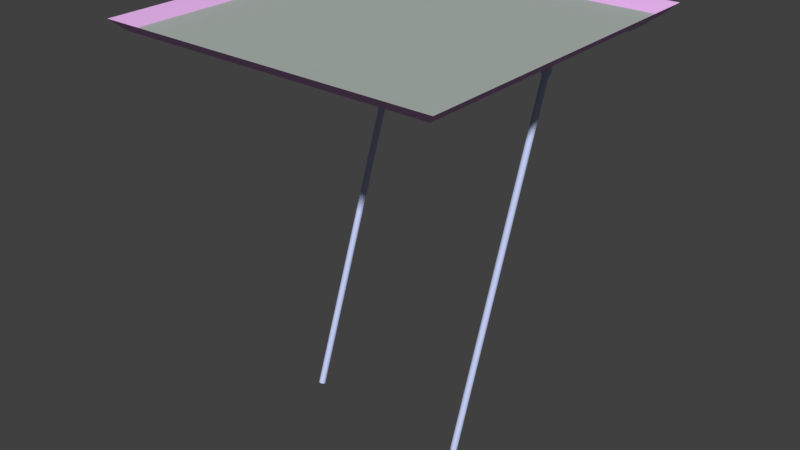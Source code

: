 # Source: panel.blend  (saved by Blender 2.77.0; exported with 4.5.12 LTS)
import bpy
from mathutils import Matrix  # noqa: F401  (used for matrix-valued properties, if any)

bpy.ops.wm.read_factory_settings(use_empty=True)
scene = bpy.context.scene
scene.name = 'fling_support_01_reference'

# ---- collections
col_collection_1 = bpy.data.collections.new('Collection 1'); scene.collection.children.link(col_collection_1)

# ---- materials (node trees are filled in below, after node groups)
mat_railing_underground = bpy.data.materials.new('railing_underground')
mat_railing_underground.alpha_threshold = 0.0
mat_railing_underground.use_transparent_shadow = False
mat_railing_underground.diffuse_color = (0.5725, 0.6405, 0.9414, 1.0)
mat_railing_underground.roughness = 0.5
mat_wood_panel_128x256_01 = bpy.data.materials.new('wood_panel_128x256_01')
mat_wood_panel_128x256_01.alpha_threshold = 0.0
mat_wood_panel_128x256_01.use_transparent_shadow = False
mat_wood_panel_128x256_01.diffuse_color = (0.4321, 0.4817, 0.4548, 1.0)
mat_wood_panel_128x256_01.roughness = 0.5
mat_squarebeams_skin2 = bpy.data.materials.new('squarebeams_skin2')
mat_squarebeams_skin2.alpha_threshold = 0.0
mat_squarebeams_skin2.use_transparent_shadow = False
mat_squarebeams_skin2.diffuse_color = (0.7677, 0.4358, 0.821, 1.0)
mat_squarebeams_skin2.roughness = 0.5

# ---- material node trees

# ---- world
world_world = bpy.data.worlds.new('World'); scene.world = world_world
world_world.color = (0.05088, 0.05088, 0.05088)
world_world.use_sun_shadow = False
world_world.sun_shadow_jitter_overblur = 0.0
world_world.cycles.sampling_method = 'MANUAL'

# ---- meshes
me_fling_support_01_reference_001 = bpy.data.meshes.new('fling_support_01_reference.001')
me_fling_support_01_reference_001.from_pydata([(-1.96, 43.7, -11.5), (-1.96, 42.96, -12.23), (0.7098, 46.7, -8.5), (1.96, 43.7, -11.5), (0.7098, 42.96, -12.23), (1.96, 42.96, -12.23), (0.7098, 41.96, -12.5), (1.96, 40.96, -12.23), (0.7098, 40.23, -11.5), (1.96, 39.96, -10.5), (0.7098, 39.96, -10.5), (1.96, 39.96, -4.5), (-0.7098, 39.96, -10.5), (-0.7098, 39.96, -8.5), (-1.96, 40.23, -11.5), (-1.96, 40.96, -12.23), (-0.7098, 41.96, -12.5), (1.716, 40.68, -12.69), (-0.4598, 39.5, -12.26), (-0.4598, 42.72, -13.44), (-0.4598, 43.26, -9.415), (-0.4598, 43.63, -10.21), (-0.4598, 40.88, -9.207), (0.4598, 39.75, -11.56), (-0.4598, 40.38, -9.923), (0.4598, 39.5, -12.26), (-0.4598, 39.75, -11.56), (-1.256, 39.93, -12.42), (-1.716, 36.57, -23.97), (-1.256, 35.83, -23.7), (-1.716, 40.68, -12.69), (-1.716, 41.54, -13.01), (-1.716, 37.44, -24.28), (-1.256, 42.29, -13.28), (-1.256, 38.19, -24.56), (-0.4598, 38.62, -24.71), (-0.4598, 41.67, -8.838), (0.4598, 41.67, -8.838), (-0.4598, 42.98, -12.73), (-0.4598, 42.54, -8.914), (0.4598, 42.54, -8.914), (-0.4598, 43.55, -11.08), (0.4598, 43.55, -11.08), (0.4598, 42.98, -12.73), (1.256, 42.29, -13.28), (0.4598, 38.62, -24.71), (0.4598, 42.72, -13.44), (1.716, 41.54, -13.01), (1.256, 35.83, -23.7), (1.256, 39.93, -12.42), (1.96, 41.96, -12.5), (1.96, 40.23, -11.5), (2.46, 42.67, -11.21), (2.46, 41.26, -11.21), (2.46, 40.96, -10.5), (2.46, 41.26, -9.793), (2.46, 42.67, -9.793), (1.96, 40.96, -10.5), (1.96, 41.26, -11.21), (1.96, 41.96, -11.5), (2.46, 41.96, -11.5), (1.96, 42.67, -11.21), (2.46, 42.96, -10.5), (1.96, 42.96, -10.5), (1.96, 41.96, -9.5), (1.96, 42.67, -9.793), (2.46, 41.96, -9.5), (1.96, 41.26, -9.793), (0.7098, 39.96, -8.5), (0.7098, 40.96, -12.23), (0.7098, 43.7, -11.5), (0.3258, -7.852, -152.0), (0.3258, 38.22, -24.57), (-0.8902, -8.158, -151.9), (-0.3258, 38.22, -24.57), (-0.3259, -7.852, -152.0), (-0.8901, 37.91, -24.46), (-1.216, -8.689, -151.7), (-1.216, 37.38, -24.26), (-1.216, -9.301, -151.5), (-1.216, 36.77, -24.04), (-0.8902, -9.831, -151.3), (-0.8901, 36.24, -23.85), (-0.3259, -10.14, -151.2), (-0.3258, 35.93, -23.74), (0.3258, -10.14, -151.2), (0.3258, 35.93, -23.74), (0.8901, -9.831, -151.3), (0.8901, 36.24, -23.85), (1.216, 36.77, -24.04), (1.216, -9.301, -151.5), (1.216, -8.689, -151.7), (1.216, 37.38, -24.26), (0.8901, 37.91, -24.46), (0.8901, -8.158, -151.9), (-2.46, 41.26, -9.793), (-2.46, 42.96, -10.5), (-2.46, 42.67, -9.793), (-0.7098, 42.96, -12.23), (-0.7098, 43.7, -11.5), (-0.7098, 40.96, -12.23), (-0.7098, 40.23, -11.5), (-0.7098, 46.7, -8.5), (-0.4598, 35.39, -23.54), (0.4598, 35.39, -23.54), (1.716, 36.57, -23.97), (1.256, 38.19, -24.56), (1.716, 37.44, -24.28), (-1.96, 41.26, -9.793), (-2.46, 40.96, -10.5), (-2.46, 41.96, -9.5), (-1.96, 41.96, -9.5), (-1.96, 42.67, -9.793), (-1.96, 42.96, -10.5), (-1.96, 42.67, -11.21), (-2.46, 42.67, -11.21), (-2.46, 41.96, -11.5), (-2.46, 41.26, -11.21), (-1.96, 41.96, -11.5), (-1.96, 41.26, -11.21), (-1.96, 40.96, -10.5), (-1.96, 39.96, -10.5), (-1.96, 41.96, -12.5), (0.4598, 43.26, -9.415), (0.4598, 43.63, -10.21), (0.4598, 40.88, -9.207), (0.4598, 40.38, -9.923), (-1.96, 50.7, -4.5), (1.96, 50.7, -4.5), (-1.96, 39.96, -4.5), (92.0, -60.0, -4.0), (96.0, -64.0, 0.0), (-28.0, -60.0, -4.0), (96.0, 64.0, 0.0), (92.0, 60.0, -4.0), (-32.0, 64.0, 0.0), (-32.0, -64.0, 0.0), (-28.0, 60.0, -4.0), (62.04, 43.7, -11.5), (62.04, 42.96, -12.23), (64.71, 46.7, -8.5), (65.96, 43.7, -11.5), (64.71, 42.96, -12.23), (65.96, 42.96, -12.23), (64.71, 41.96, -12.5), (65.96, 40.96, -12.23), (64.71, 40.23, -11.5), (65.96, 39.96, -10.5), (64.71, 39.96, -10.5), (65.96, 39.96, -4.5), (63.29, 39.96, -10.5), (63.29, 39.96, -8.5), (62.04, 40.23, -11.5), (62.04, 40.96, -12.23), (63.29, 41.96, -12.5), (65.72, 40.68, -12.69), (63.54, 39.5, -12.26), (63.54, 42.72, -13.44), (63.54, 43.26, -9.415), (63.54, 43.63, -10.21), (63.54, 40.88, -9.207), (64.46, 39.75, -11.56), (63.54, 40.38, -9.923), (64.46, 39.5, -12.26), (63.54, 39.75, -11.56), (62.74, 39.93, -12.42), (62.28, 36.57, -23.97), (62.74, 35.83, -23.7), (62.28, 40.68, -12.69), (62.28, 41.54, -13.01), (62.28, 37.44, -24.28), (62.74, 42.29, -13.28), (62.74, 38.19, -24.56), (63.54, 38.62, -24.71), (63.54, 41.67, -8.838), (64.46, 41.67, -8.838), (63.54, 42.98, -12.73), (63.54, 42.54, -8.914), (64.46, 42.54, -8.914), (63.54, 43.55, -11.08), (64.46, 43.55, -11.08), (64.46, 42.98, -12.73), (65.26, 42.29, -13.28), (64.46, 38.62, -24.71), (64.46, 42.72, -13.44), (65.72, 41.54, -13.01), (65.26, 35.83, -23.7), (65.26, 39.93, -12.42), (65.96, 41.96, -12.5), (65.96, 40.23, -11.5), (66.46, 42.67, -11.21), (66.46, 41.26, -11.21), (66.46, 40.96, -10.5), (66.46, 41.26, -9.793), (66.46, 42.67, -9.793), (65.96, 40.96, -10.5), (65.96, 41.26, -11.21), (65.96, 41.96, -11.5), (66.46, 41.96, -11.5), (65.96, 42.67, -11.21), (66.46, 42.96, -10.5), (65.96, 42.96, -10.5), (65.96, 41.96, -9.5), (65.96, 42.67, -9.793), (66.46, 41.96, -9.5), (65.96, 41.26, -9.793), (64.71, 39.96, -8.5), (64.71, 40.96, -12.23), (64.71, 43.7, -11.5), (64.33, -7.852, -152.0), (64.33, 38.22, -24.57), (63.11, -8.158, -151.9), (63.67, 38.22, -24.57), (63.67, -7.852, -152.0), (63.11, 37.91, -24.46), (62.78, -8.689, -151.7), (62.78, 37.38, -24.26), (62.78, -9.301, -151.5), (62.78, 36.77, -24.04), (63.11, -9.831, -151.3), (63.11, 36.24, -23.85), (63.67, -10.14, -151.2), (63.67, 35.93, -23.74), (64.33, -10.14, -151.2), (64.33, 35.93, -23.74), (64.89, -9.831, -151.3), (64.89, 36.24, -23.85), (65.22, 36.77, -24.04), (65.22, -9.301, -151.5), (65.22, -8.689, -151.7), (65.22, 37.38, -24.26), (64.89, 37.91, -24.46), (64.89, -8.158, -151.9), (61.54, 41.26, -9.793), (61.54, 42.96, -10.5), (61.54, 42.67, -9.793), (63.29, 42.96, -12.23), (63.29, 43.7, -11.5), (63.29, 40.96, -12.23), (63.29, 40.23, -11.5), (63.29, 46.7, -8.5), (63.54, 35.39, -23.54), (64.46, 35.39, -23.54), (65.72, 36.57, -23.97), (65.26, 38.19, -24.56), (65.72, 37.44, -24.28), (62.04, 41.26, -9.793), (61.54, 40.96, -10.5), (61.54, 41.96, -9.5), (62.04, 41.96, -9.5), (62.04, 42.67, -9.793), (62.04, 42.96, -10.5), (62.04, 42.67, -11.21), (61.54, 42.67, -11.21), (61.54, 41.96, -11.5), (61.54, 41.26, -11.21), (62.04, 41.96, -11.5), (62.04, 41.26, -11.21), (62.04, 40.96, -10.5), (62.04, 39.96, -10.5), (62.04, 41.96, -12.5), (64.46, 43.26, -9.415), (64.46, 43.63, -10.21), (64.46, 40.88, -9.207), (64.46, 40.38, -9.923), (62.04, 50.7, -4.5), (65.96, 50.7, -4.5), (62.04, 39.96, -4.5), (-28.0, 39.5, -4.5), (-28.0, 39.5, -4.0), (-28.0, 51.5, -4.5), (-28.0, 51.5, -4.0), (92.0, 39.5, -4.5), (92.0, 39.5, -4.0), (92.0, 51.5, -4.5), (92.0, 51.5, -4.0)], [], [(0, 98, 1), (98, 0, 99), (127, 99, 0), (99, 127, 102), (102, 127, 2), (128, 2, 127), (3, 2, 128), (2, 3, 70), (5, 70, 3), (70, 5, 4), (50, 4, 5), (4, 50, 6), (50, 69, 6), (69, 50, 7), (7, 8, 69), (8, 7, 51), (51, 10, 8), (10, 51, 9), (9, 68, 10), (11, 68, 9), (11, 13, 68), (129, 13, 11), (129, 12, 13), (12, 129, 121), (121, 101, 12), (101, 121, 14), (14, 100, 101), (100, 14, 15), (15, 16, 100), (16, 15, 122), (1, 16, 122), (16, 1, 98), (25, 44, 46), (44, 25, 47), (47, 25, 17), (17, 25, 49), (33, 18, 19), (18, 33, 31), (18, 31, 30), (18, 30, 27), (20, 36, 39), (36, 20, 22), (22, 20, 21), (22, 21, 41), (22, 41, 24), (24, 41, 38), (24, 38, 26), (26, 38, 19), (26, 19, 18), (36, 125, 37), (125, 36, 22), (22, 126, 125), (126, 22, 24), (24, 23, 126), (23, 24, 26), (26, 25, 23), (25, 26, 104), (104, 26, 103), (103, 26, 18), (27, 103, 18), (103, 27, 29), (27, 28, 29), (28, 27, 30), (30, 32, 28), (32, 30, 31), (31, 34, 32), (34, 31, 33), (19, 34, 33), (34, 19, 35), (36, 40, 39), (40, 36, 37), (38, 35, 19), (38, 45, 35), (123, 39, 40), (39, 123, 20), (124, 20, 123), (20, 124, 21), (124, 41, 21), (41, 124, 42), (42, 38, 41), (38, 42, 43), (43, 45, 38), (45, 43, 46), (44, 45, 46), (45, 44, 106), (47, 106, 44), (106, 47, 107), (17, 107, 47), (107, 17, 105), (17, 48, 105), (48, 17, 49), (49, 104, 48), (104, 49, 25), (5, 3, 50), (128, 50, 3), (128, 7, 50), (128, 51, 7), (128, 9, 51), (9, 128, 11), (52, 53, 60), (53, 52, 62), (53, 62, 54), (54, 62, 55), (55, 62, 56), (55, 56, 66), (57, 53, 54), (53, 57, 58), (59, 53, 58), (53, 59, 60), (61, 60, 59), (60, 61, 52), (61, 62, 52), (62, 61, 63), (63, 56, 62), (56, 63, 65), (64, 56, 65), (56, 64, 66), (67, 66, 64), (66, 67, 55), (67, 54, 55), (54, 67, 57), (2, 10, 68), (10, 2, 8), (8, 2, 69), (69, 2, 6), (6, 2, 70), (4, 6, 70), (102, 68, 13), (68, 102, 2), (71, 93, 94), (93, 71, 72), (75, 72, 71), (72, 75, 74), (73, 74, 75), (74, 73, 76), (77, 76, 73), (76, 77, 78), (79, 78, 77), (78, 79, 80), (81, 80, 79), (80, 81, 82), (83, 82, 81), (82, 83, 84), (85, 84, 83), (84, 85, 86), (87, 86, 85), (86, 87, 88), (87, 89, 88), (89, 87, 90), (90, 92, 89), (92, 90, 91), (91, 93, 92), (93, 91, 94), (116, 117, 115), (96, 115, 117), (109, 96, 117), (95, 96, 109), (97, 96, 95), (110, 97, 95), (98, 99, 16), (102, 16, 99), (102, 100, 16), (102, 101, 100), (102, 12, 101), (12, 102, 13), (29, 104, 103), (29, 48, 104), (28, 48, 29), (28, 105, 48), (32, 105, 28), (32, 107, 105), (34, 107, 32), (34, 106, 107), (35, 106, 34), (106, 35, 45), (120, 108, 109), (95, 109, 108), (95, 108, 110), (111, 110, 108), (110, 111, 97), (112, 97, 111), (112, 113, 97), (96, 97, 113), (113, 114, 96), (115, 96, 114), (115, 114, 116), (118, 116, 114), (116, 118, 117), (119, 117, 118), (119, 120, 117), (109, 117, 120), (127, 121, 129), (121, 127, 14), (14, 127, 15), (15, 127, 122), (122, 127, 0), (1, 122, 0), (37, 123, 40), (123, 37, 125), (123, 125, 124), (124, 125, 126), (124, 126, 42), (42, 126, 43), (43, 126, 23), (43, 23, 46), (46, 23, 25), (134, 130, 132), (134, 132, 137), (131, 136, 132), (131, 132, 130), (135, 133, 134), (135, 134, 137), (136, 135, 137), (136, 137, 132), (133, 131, 130), (133, 130, 134), (138, 236, 139), (236, 138, 237), (265, 237, 138), (237, 265, 240), (240, 265, 140), (266, 140, 265), (141, 140, 266), (140, 141, 208), (143, 208, 141), (208, 143, 142), (188, 142, 143), (142, 188, 144), (188, 207, 144), (207, 188, 145), (145, 146, 207), (146, 145, 189), (189, 148, 146), (148, 189, 147), (147, 206, 148), (149, 206, 147), (149, 151, 206), (267, 151, 149), (267, 150, 151), (150, 267, 259), (259, 239, 150), (239, 259, 152), (152, 238, 239), (238, 152, 153), (153, 154, 238), (154, 153, 260), (139, 154, 260), (154, 139, 236), (163, 182, 184), (182, 163, 185), (185, 163, 155), (155, 163, 187), (171, 156, 157), (156, 171, 169), (156, 169, 168), (156, 168, 165), (158, 174, 177), (174, 158, 160), (160, 158, 159), (160, 159, 179), (160, 179, 162), (162, 179, 176), (162, 176, 164), (164, 176, 157), (164, 157, 156), (174, 263, 175), (263, 174, 160), (160, 264, 263), (264, 160, 162), (162, 161, 264), (161, 162, 164), (164, 163, 161), (163, 164, 242), (242, 164, 241), (241, 164, 156), (165, 241, 156), (241, 165, 167), (165, 166, 167), (166, 165, 168), (168, 170, 166), (170, 168, 169), (169, 172, 170), (172, 169, 171), (157, 172, 171), (172, 157, 173), (174, 178, 177), (178, 174, 175), (176, 173, 157), (176, 183, 173), (261, 177, 178), (177, 261, 158), (262, 158, 261), (158, 262, 159), (262, 179, 159), (179, 262, 180), (180, 176, 179), (176, 180, 181), (181, 183, 176), (183, 181, 184), (182, 183, 184), (183, 182, 244), (185, 244, 182), (244, 185, 245), (155, 245, 185), (245, 155, 243), (155, 186, 243), (186, 155, 187), (187, 242, 186), (242, 187, 163), (143, 141, 188), (266, 188, 141), (266, 145, 188), (266, 189, 145), (266, 147, 189), (147, 266, 149), (190, 191, 198), (191, 190, 200), (191, 200, 192), (192, 200, 193), (193, 200, 194), (193, 194, 204), (195, 191, 192), (191, 195, 196), (197, 191, 196), (191, 197, 198), (199, 198, 197), (198, 199, 190), (199, 200, 190), (200, 199, 201), (201, 194, 200), (194, 201, 203), (202, 194, 203), (194, 202, 204), (205, 204, 202), (204, 205, 193), (205, 192, 193), (192, 205, 195), (140, 148, 206), (148, 140, 146), (146, 140, 207), (207, 140, 144), (144, 140, 208), (142, 144, 208), (240, 206, 151), (206, 240, 140), (209, 231, 232), (231, 209, 210), (213, 210, 209), (210, 213, 212), (211, 212, 213), (212, 211, 214), (215, 214, 211), (214, 215, 216), (217, 216, 215), (216, 217, 218), (219, 218, 217), (218, 219, 220), (221, 220, 219), (220, 221, 222), (223, 222, 221), (222, 223, 224), (225, 224, 223), (224, 225, 226), (225, 227, 226), (227, 225, 228), (228, 230, 227), (230, 228, 229), (229, 231, 230), (231, 229, 232), (254, 255, 253), (234, 253, 255), (247, 234, 255), (233, 234, 247), (235, 234, 233), (248, 235, 233), (236, 237, 154), (240, 154, 237), (240, 238, 154), (240, 239, 238), (240, 150, 239), (150, 240, 151), (167, 242, 241), (167, 186, 242), (166, 186, 167), (166, 243, 186), (170, 243, 166), (170, 245, 243), (172, 245, 170), (172, 244, 245), (173, 244, 172), (244, 173, 183), (258, 246, 247), (233, 247, 246), (233, 246, 248), (249, 248, 246), (248, 249, 235), (250, 235, 249), (250, 251, 235), (234, 235, 251), (251, 252, 234), (253, 234, 252), (253, 252, 254), (256, 254, 252), (254, 256, 255), (257, 255, 256), (257, 258, 255), (247, 255, 258), (265, 259, 267), (259, 265, 152), (152, 265, 153), (153, 265, 260), (260, 265, 138), (139, 260, 138), (175, 261, 178), (261, 175, 263), (261, 263, 262), (262, 263, 264), (262, 264, 180), (180, 264, 181), (181, 264, 161), (181, 161, 184), (184, 161, 163), (269, 271, 270, 268), (271, 275, 274, 270), (275, 273, 272, 274), (273, 269, 268, 272), (268, 270, 274, 272)])
me_fling_support_01_reference_001.polygons.foreach_set('use_smooth', [1, 1, 1, 1, 1, 1, 1, 1, 1, 1, 1, 1, 1, 1, 1, 1, 1, 1, 1, 1, 1, 1, 1, 1, 1, 1, 1, 1, 1, 1, 1, 1, 1, 1, 1, 1, 1, 1, 1, 1, 1, 1, 1, 1, 1, 1, 1, 1, 1, 1, 1, 1, 1, 1, 1, 1, 1, 1, 1, 1, 1, 1, 1, 1, 1, 1, 1, 1, 1, 1, 1, 1, 1, 1, 1, 1, 1, 1, 1, 1, 1, 1, 1, 1, 1, 1, 1, 1, 1, 1, 1, 1, 1, 1, 1, 1, 1, 1, 1, 1, 1, 1, 1, 1, 1, 1, 1, 1, 1, 1, 1, 1, 1, 1, 1, 1, 1, 1, 1, 1, 1, 1, 1, 1, 1, 1, 1, 1, 1, 1, 1, 1, 1, 1, 1, 1, 1, 1, 1, 1, 1, 1, 1, 1, 1, 1, 1, 1, 1, 1, 1, 1, 1, 1, 1, 1, 1, 1, 1, 1, 1, 1, 1, 1, 1, 1, 1, 1, 1, 1, 1, 1, 1, 1, 1, 1, 1, 1, 1, 1, 1, 1, 1, 1, 1, 1, 1, 1, 1, 1, 1, 1, 1, 1, 1, 1, 1, 1, 1, 1, 1, 1, 1, 1, 1, 1, 1, 1, 1, 1, 1, 1, 1, 1, 1, 1, 1, 1, 1, 1, 1, 1, 1, 1, 1, 1, 1, 1, 1, 1, 1, 1, 1, 1, 1, 1, 1, 1, 1, 1, 1, 1, 1, 1, 1, 1, 1, 1, 1, 1, 1, 1, 1, 1, 1, 1, 1, 1, 1, 1, 1, 1, 1, 1, 1, 1, 1, 1, 1, 1, 1, 1, 1, 1, 1, 1, 1, 1, 1, 1, 1, 1, 1, 1, 1, 1, 1, 1, 1, 1, 1, 1, 1, 1, 1, 1, 1, 1, 1, 1, 1, 1, 1, 1, 1, 1, 1, 1, 1, 1, 1, 1, 1, 1, 1, 1, 1, 1, 1, 1, 1, 1, 1, 1, 1, 1, 1, 1, 1, 1, 1, 1, 1, 1, 1, 1, 1, 1, 1, 1, 1, 1, 1, 1, 1, 1, 1, 1, 1, 1, 1, 1, 1, 1, 1, 1, 1, 1, 1, 1, 1, 1, 1, 1, 1, 1, 1, 1, 1, 1, 1, 1, 1, 1, 1, 1, 1, 1, 1, 1, 1, 1, 1, 1, 1, 1, 1, 1, 1, 1, 1, 1, 1, 1, 1, 1, 1, 1, 1, 1, 1, 1, 1, 1, 1, 1, 1, 1, 1, 1, 1, 1, 1, 1, 1, 1, 1, 1, 1, 1, 1, 1, 0, 0, 0, 0, 0])
me_fling_support_01_reference_001.polygons.foreach_set('material_index', [0, 0, 0, 0, 0, 0, 0, 0, 0, 0, 0, 0, 0, 0, 0, 0, 0, 0, 0, 0, 0, 0, 0, 0, 0, 0, 0, 0, 0, 0, 0, 0, 0, 0, 0, 0, 0, 0, 0, 0, 0, 0, 0, 0, 0, 0, 0, 0, 0, 0, 0, 0, 0, 0, 0, 0, 0, 0, 0, 0, 0, 0, 0, 0, 0, 0, 0, 0, 0, 0, 0, 0, 0, 0, 0, 0, 0, 0, 0, 0, 0, 0, 0, 0, 0, 0, 0, 0, 0, 0, 0, 0, 0, 0, 0, 0, 0, 0, 0, 0, 0, 0, 0, 0, 0, 0, 0, 0, 0, 0, 0, 0, 0, 0, 0, 0, 0, 0, 0, 0, 0, 0, 0, 0, 0, 0, 0, 0, 0, 0, 0, 0, 0, 0, 0, 0, 0, 0, 0, 0, 0, 0, 0, 0, 0, 0, 0, 0, 0, 0, 0, 0, 0, 0, 0, 0, 0, 0, 0, 0, 0, 0, 0, 0, 0, 0, 0, 0, 0, 0, 0, 0, 0, 0, 0, 0, 0, 0, 0, 0, 0, 0, 0, 0, 0, 0, 0, 0, 0, 0, 0, 0, 0, 0, 0, 0, 0, 0, 0, 0, 0, 0, 0, 0, 0, 0, 1, 1, 2, 2, 2, 2, 2, 2, 2, 2, 0, 0, 0, 0, 0, 0, 0, 0, 0, 0, 0, 0, 0, 0, 0, 0, 0, 0, 0, 0, 0, 0, 0, 0, 0, 0, 0, 0, 0, 0, 0, 0, 0, 0, 0, 0, 0, 0, 0, 0, 0, 0, 0, 0, 0, 0, 0, 0, 0, 0, 0, 0, 0, 0, 0, 0, 0, 0, 0, 0, 0, 0, 0, 0, 0, 0, 0, 0, 0, 0, 0, 0, 0, 0, 0, 0, 0, 0, 0, 0, 0, 0, 0, 0, 0, 0, 0, 0, 0, 0, 0, 0, 0, 0, 0, 0, 0, 0, 0, 0, 0, 0, 0, 0, 0, 0, 0, 0, 0, 0, 0, 0, 0, 0, 0, 0, 0, 0, 0, 0, 0, 0, 0, 0, 0, 0, 0, 0, 0, 0, 0, 0, 0, 0, 0, 0, 0, 0, 0, 0, 0, 0, 0, 0, 0, 0, 0, 0, 0, 0, 0, 0, 0, 0, 0, 0, 0, 0, 0, 0, 0, 0, 0, 0, 0, 0, 0, 0, 0, 0, 0, 0, 0, 0, 0, 0, 0, 0, 0, 0, 0, 0, 0, 0, 0, 0, 0, 0, 0, 0, 0, 0, 0, 0, 0, 0, 0, 0, 0, 0, 0, 0, 0, 0, 0, 0, 0, 0, 0, 0, 0])
_uv = me_fling_support_01_reference_001.uv_layers.new(name='UVMap')
_uv.uv.foreach_set('vector', [0.6015, 0.7962, 0.5915, 0.7883, 0.6013, 0.7881, 0.5915, 0.7883, 0.6015, 0.7962, 0.5917, 0.7964, 0.6034, 0.8735, 0.5917, 0.7964, 0.6015, 0.7962, 0.5917, 0.7964, 0.6034, 0.8735, 0.5926, 0.8295, 0.5926, 0.8295, 0.6034, 0.8735, 0.5815, 0.8298, 0.5728, 0.8742, 0.5815, 0.8298, 0.6034, 0.8735, 0.5709, 0.7969, 0.5815, 0.8298, 0.5728, 0.8742, 0.5815, 0.8298, 0.5709, 0.7969, 0.5806, 0.7967, 0.5707, 0.7888, 0.5806, 0.7967, 0.5709, 0.7969, 0.5806, 0.7967, 0.5707, 0.7888, 0.5804, 0.7886, 0.5705, 0.7808, 0.5804, 0.7886, 0.5707, 0.7888, 0.5804, 0.7886, 0.5705, 0.7808, 0.5802, 0.7805, 0.5705, 0.7808, 0.58, 0.7724, 0.5802, 0.7805, 0.58, 0.7724, 0.5705, 0.7808, 0.5703, 0.7727, 0.5703, 0.7727, 0.5798, 0.7643, 0.58, 0.7724, 0.5798, 0.7643, 0.5703, 0.7727, 0.5701, 0.7646, 0.5701, 0.7646, 0.5796, 0.7563, 0.5798, 0.7643, 0.5796, 0.7563, 0.5701, 0.7646, 0.5699, 0.7565, 0.5699, 0.7565, 0.5792, 0.7406, 0.5796, 0.7563, 0.5687, 0.7096, 0.5792, 0.7406, 0.5699, 0.7565, 0.5687, 0.7096, 0.5903, 0.7404, 0.5792, 0.7406, 0.5993, 0.7089, 0.5903, 0.7404, 0.5687, 0.7096, 0.5993, 0.7089, 0.5907, 0.756, 0.5903, 0.7404, 0.5907, 0.756, 0.5993, 0.7089, 0.6005, 0.7557, 0.6005, 0.7557, 0.5909, 0.7641, 0.5907, 0.756, 0.5909, 0.7641, 0.6005, 0.7557, 0.6007, 0.7638, 0.6007, 0.7638, 0.5911, 0.7722, 0.5909, 0.7641, 0.5911, 0.7722, 0.6007, 0.7638, 0.6009, 0.7719, 0.6009, 0.7719, 0.5913, 0.7802, 0.5911, 0.7722, 0.5913, 0.7802, 0.6009, 0.7719, 0.6011, 0.78, 0.6013, 0.7881, 0.5913, 0.7802, 0.6011, 0.78, 0.5913, 0.7802, 0.6013, 0.7881, 0.5915, 0.7883, 0.8294, 0.1303, 0.8357, 0.1071, 0.8294, 0.1035, 0.8357, 0.1071, 0.8294, 0.1303, 0.8393, 0.1133, 0.8393, 0.1133, 0.8294, 0.1303, 0.8393, 0.1205, 0.8393, 0.1205, 0.8294, 0.1303, 0.8357, 0.1267, 0.8356, 0.05911, 0.8294, 0.03589, 0.8294, 0.0627, 0.8294, 0.03589, 0.8356, 0.05911, 0.8392, 0.05289, 0.8294, 0.03589, 0.8392, 0.05289, 0.8392, 0.04571, 0.8294, 0.03589, 0.8392, 0.04571, 0.8356, 0.03948, 0.8604, 0.04943, 0.8604, 0.06261, 0.8622, 0.05602, 0.8604, 0.06261, 0.8604, 0.04943, 0.8556, 0.06744, 0.8556, 0.06744, 0.8604, 0.04943, 0.8556, 0.04461, 0.8556, 0.06744, 0.8556, 0.04461, 0.849, 0.04284, 0.8556, 0.06744, 0.849, 0.04284, 0.849, 0.06921, 0.849, 0.06921, 0.849, 0.04284, 0.8353, 0.04262, 0.849, 0.06921, 0.8353, 0.04262, 0.8353, 0.06943, 0.8353, 0.06943, 0.8353, 0.04262, 0.8295, 0.04262, 0.8353, 0.06943, 0.8295, 0.04262, 0.8295, 0.06943, 0.8231, 0.07722, 0.8299, 0.07003, 0.8231, 0.07003, 0.8299, 0.07003, 0.8231, 0.07722, 0.8299, 0.07722, 0.8299, 0.07722, 0.8367, 0.07003, 0.8299, 0.07003, 0.8367, 0.07003, 0.8299, 0.07722, 0.8367, 0.07722, 0.8367, 0.07722, 0.8504, 0.07003, 0.8367, 0.07003, 0.8504, 0.07003, 0.8367, 0.07722, 0.8504, 0.07722, 0.8504, 0.07722, 0.8445, 0.0844, 0.8504, 0.0844, 0.8445, 0.0844, 0.8504, 0.07722, 0.7508, 0.0844, 0.7508, 0.0844, 0.8504, 0.07722, 0.7508, 0.07722, 0.7508, 0.07722, 0.8504, 0.07722, 0.8445, 0.07722, 0.8445, 0.07003, 0.7508, 0.07722, 0.8445, 0.07722, 0.7508, 0.07722, 0.8445, 0.07003, 0.7508, 0.07003, 0.8445, 0.07003, 0.7508, 0.06285, 0.7508, 0.07003, 0.7508, 0.06285, 0.8445, 0.07003, 0.8445, 0.06285, 0.8445, 0.06285, 0.7508, 0.05567, 0.7508, 0.06285, 0.7508, 0.05567, 0.8445, 0.06285, 0.8445, 0.05567, 0.8445, 0.05567, 0.7508, 0.04848, 0.7508, 0.05567, 0.7508, 0.04848, 0.8445, 0.05567, 0.8445, 0.04848, 0.8445, 0.0413, 0.7508, 0.04848, 0.8445, 0.04848, 0.7508, 0.04848, 0.8445, 0.0413, 0.7508, 0.0413, 0.017, 0.01977, 0.009814, 0.01295, 0.017, 0.01295, 0.009814, 0.01295, 0.017, 0.01977, 0.009814, 0.01977, 0.8504, 0.1131, 0.7508, 0.1131, 0.8445, 0.1131, 0.8504, 0.1131, 0.7508, 0.106, 0.7508, 0.1131, 0.8777, 0.106, 0.8845, 0.1131, 0.8845, 0.106, 0.8845, 0.1131, 0.8777, 0.106, 0.8777, 0.1131, 0.8709, 0.106, 0.8777, 0.1131, 0.8777, 0.106, 0.8777, 0.1131, 0.8709, 0.106, 0.8709, 0.1131, 0.8709, 0.106, 0.864, 0.1131, 0.8709, 0.1131, 0.864, 0.1131, 0.8709, 0.106, 0.864, 0.106, 0.864, 0.106, 0.8504, 0.1131, 0.864, 0.1131, 0.8504, 0.1131, 0.864, 0.106, 0.8504, 0.106, 0.8504, 0.106, 0.7508, 0.106, 0.8504, 0.1131, 0.7508, 0.106, 0.8504, 0.106, 0.8445, 0.106, 0.8445, 0.09877, 0.7508, 0.106, 0.8445, 0.106, 0.7508, 0.106, 0.8445, 0.09877, 0.7508, 0.09877, 0.8445, 0.09159, 0.7508, 0.09877, 0.8445, 0.09877, 0.7508, 0.09877, 0.8445, 0.09159, 0.7508, 0.09159, 0.8445, 0.0844, 0.7508, 0.09159, 0.8445, 0.09159, 0.7508, 0.09159, 0.8445, 0.0844, 0.7508, 0.0844, 0.8445, 0.0844, 0.7508, 0.07722, 0.7508, 0.0844, 0.7508, 0.07722, 0.8445, 0.0844, 0.8445, 0.07722, 0.8445, 0.07722, 0.7508, 0.07003, 0.7508, 0.07722, 0.7508, 0.07003, 0.8445, 0.07722, 0.8445, 0.07003, 0.8108, 0.03782, 0.8053, 0.04355, 0.8126, 0.03014, 0.7532, 0.09831, 0.8126, 0.03014, 0.8053, 0.04355, 0.7532, 0.09831, 0.8104, 0.02256, 0.8126, 0.03014, 0.7532, 0.09831, 0.8047, 0.01711, 0.8104, 0.02256, 0.7532, 0.09831, 0.797, 0.01525, 0.8047, 0.01711, 0.797, 0.01525, 0.7532, 0.09831, 0.7512, 0.01639, 0.8333, 0.1746, 0.8435, 0.1789, 0.8375, 0.1789, 0.8435, 0.1789, 0.8333, 0.1746, 0.8333, 0.1686, 0.8435, 0.1789, 0.8333, 0.1686, 0.8477, 0.1746, 0.8477, 0.1746, 0.8333, 0.1686, 0.8477, 0.1686, 0.8477, 0.1686, 0.8333, 0.1686, 0.8375, 0.1644, 0.8477, 0.1686, 0.8375, 0.1644, 0.8435, 0.1644, 0.8294, 0.1926, 0.8333, 0.1866, 0.8333, 0.1926, 0.8333, 0.1866, 0.8294, 0.1926, 0.8294, 0.1866, 0.8294, 0.1806, 0.8333, 0.1866, 0.8294, 0.1866, 0.8333, 0.1866, 0.8294, 0.1806, 0.8333, 0.1806, 0.8294, 0.1746, 0.8333, 0.1806, 0.8294, 0.1806, 0.8333, 0.1806, 0.8294, 0.1746, 0.8333, 0.1746, 0.8294, 0.1746, 0.8333, 0.1686, 0.8333, 0.1746, 0.8333, 0.1686, 0.8294, 0.1746, 0.8294, 0.1686, 0.8294, 0.1686, 0.8333, 0.1627, 0.8333, 0.1686, 0.8333, 0.1627, 0.8294, 0.1686, 0.8294, 0.1627, 0.8294, 0.1567, 0.8333, 0.1627, 0.8294, 0.1627, 0.8333, 0.1627, 0.8294, 0.1567, 0.8333, 0.1567, 0.8294, 0.1507, 0.8333, 0.1567, 0.8294, 0.1567, 0.8333, 0.1567, 0.8294, 0.1507, 0.8333, 0.1507, 0.8294, 0.1507, 0.8333, 0.1447, 0.8333, 0.1507, 0.8333, 0.1447, 0.8294, 0.1507, 0.8294, 0.1447, 0.8203, -0.01143, 0.8038, -0.06244, 0.8191, -0.06282, 0.8038, -0.06244, 0.8203, -0.01143, 0.7962, -0.0602, 0.7962, -0.0602, 0.8203, -0.01143, 0.7908, -0.05448, 0.7908, -0.05448, 0.8203, -0.01143, 0.7889, -0.04679, 0.7889, -0.04679, 0.8203, -0.01143, 0.7969, -0.03376, 0.7912, -0.03921, 0.7889, -0.04679, 0.7969, -0.03376, 0.5956, 0.8395, 0.5835, 0.7884, 0.5943, 0.7881, 0.5835, 0.7884, 0.5956, 0.8395, 0.5848, 0.8398, 0.6144, 0.6363, 0.6185, 0.07776, 0.6195, 0.6363, 0.6185, 0.07776, 0.6144, 0.6363, 0.6134, 0.07776, 0.6093, 0.6363, 0.6134, 0.07776, 0.6144, 0.6363, 0.6134, 0.07776, 0.6093, 0.6363, 0.6083, 0.07776, 0.6042, 0.6363, 0.6083, 0.07776, 0.6093, 0.6363, 0.6083, 0.07776, 0.6042, 0.6363, 0.6032, 0.07776, 0.5991, 0.6363, 0.6032, 0.07776, 0.6042, 0.6363, 0.6032, 0.07776, 0.5991, 0.6363, 0.5981, 0.07776, 0.594, 0.6363, 0.5981, 0.07776, 0.5991, 0.6363, 0.5981, 0.07776, 0.594, 0.6363, 0.5931, 0.07776, 0.5889, 0.6363, 0.5931, 0.07776, 0.594, 0.6363, 0.5931, 0.07776, 0.5889, 0.6363, 0.588, 0.07776, 0.5839, 0.6363, 0.588, 0.07776, 0.5889, 0.6363, 0.588, 0.07776, 0.5839, 0.6363, 0.5829, 0.07776, 0.5788, 0.6363, 0.5829, 0.07776, 0.5839, 0.6363, 0.5829, 0.07776, 0.5788, 0.6363, 0.5778, 0.07776, 0.5737, 0.6363, 0.5778, 0.07776, 0.5788, 0.6363, 0.5778, 0.07776, 0.5737, 0.6363, 0.5727, 0.07776, 0.5737, 0.6363, 0.5676, 0.07776, 0.5727, 0.07776, 0.5676, 0.07776, 0.5737, 0.6363, 0.5686, 0.6363, 0.5686, 0.6363, 0.5625, 0.07776, 0.5676, 0.07776, 0.5625, 0.07776, 0.5686, 0.6363, 0.5635, 0.6363, 0.5635, 0.6363, 0.5574, 0.07776, 0.5625, 0.07776, 0.5574, 0.07776, 0.5635, 0.6363, 0.5584, 0.6363, 0.8375, 0.1789, 0.8435, 0.1789, 0.8333, 0.1746, 0.8333, 0.1686, 0.8333, 0.1746, 0.8435, 0.1789, 0.8477, 0.1746, 0.8333, 0.1686, 0.8435, 0.1789, 0.8477, 0.1686, 0.8333, 0.1686, 0.8477, 0.1746, 0.8375, 0.1644, 0.8333, 0.1686, 0.8477, 0.1686, 0.8435, 0.1644, 0.8375, 0.1644, 0.8477, 0.1686, 0.859, -0.0409, 0.8535, -0.03517, 0.8608, -0.04858, 0.8312, -0.0117, 0.8608, -0.04858, 0.8535, -0.03517, 0.8312, -0.0117, 0.8586, -0.05616, 0.8608, -0.04858, 0.8312, -0.0117, 0.8529, -0.06161, 0.8586, -0.05616, 0.8312, -0.0117, 0.8452, -0.06347, 0.8529, -0.06161, 0.8452, -0.06347, 0.8312, -0.0117, 0.8299, -0.06309, 0.7508, 0.07003, 0.7409, 0.07985, 0.7472, 0.07626, 0.7508, 0.07003, 0.7338, 0.07985, 0.7409, 0.07985, 0.7508, 0.06285, 0.7338, 0.07985, 0.7508, 0.07003, 0.7508, 0.06285, 0.7275, 0.07626, 0.7338, 0.07985, 0.7472, 0.05663, 0.7275, 0.07626, 0.7508, 0.06285, 0.7472, 0.05663, 0.724, 0.07003, 0.7275, 0.07626, 0.7409, 0.05304, 0.724, 0.07003, 0.7472, 0.05663, 0.7409, 0.05304, 0.724, 0.06285, 0.724, 0.07003, 0.7338, 0.05304, 0.724, 0.06285, 0.7409, 0.05304, 0.724, 0.06285, 0.7338, 0.05304, 0.7275, 0.05663, 0.8294, 0.1447, 0.8294, 0.1507, 0.8333, 0.1447, 0.8333, 0.1507, 0.8333, 0.1447, 0.8294, 0.1507, 0.8333, 0.1507, 0.8294, 0.1507, 0.8333, 0.1567, 0.8294, 0.1567, 0.8333, 0.1567, 0.8294, 0.1507, 0.8333, 0.1567, 0.8294, 0.1567, 0.8333, 0.1627, 0.8294, 0.1627, 0.8333, 0.1627, 0.8294, 0.1567, 0.8294, 0.1627, 0.8294, 0.1686, 0.8333, 0.1627, 0.8333, 0.1686, 0.8333, 0.1627, 0.8294, 0.1686, 0.8294, 0.1686, 0.8294, 0.1746, 0.8333, 0.1686, 0.8333, 0.1746, 0.8333, 0.1686, 0.8294, 0.1746, 0.8333, 0.1746, 0.8294, 0.1746, 0.8333, 0.1806, 0.8294, 0.1806, 0.8333, 0.1806, 0.8294, 0.1746, 0.8333, 0.1806, 0.8294, 0.1806, 0.8333, 0.1866, 0.8294, 0.1866, 0.8333, 0.1866, 0.8294, 0.1806, 0.8294, 0.1866, 0.8294, 0.1926, 0.8333, 0.1866, 0.8333, 0.1926, 0.8333, 0.1866, 0.8294, 0.1926, 0.7484, -0.09544, 0.7963, -0.01467, 0.7505, -0.01353, 0.7963, -0.01467, 0.7484, -0.09544, 0.8038, -0.0169, 0.8038, -0.0169, 0.7484, -0.09544, 0.8093, -0.02263, 0.8093, -0.02263, 0.7484, -0.09544, 0.8111, -0.03031, 0.8111, -0.03031, 0.7484, -0.09544, 0.8032, -0.04334, 0.8089, -0.03789, 0.8111, -0.03031, 0.8032, -0.04334, 0.8604, 0.08343, 0.8604, 0.09661, 0.8622, 0.09002, 0.8604, 0.09661, 0.8604, 0.08343, 0.8556, 0.0786, 0.8604, 0.09661, 0.8556, 0.0786, 0.8556, 0.1014, 0.8556, 0.1014, 0.8556, 0.0786, 0.849, 0.07683, 0.8556, 0.1014, 0.849, 0.07683, 0.849, 0.1032, 0.849, 0.1032, 0.849, 0.07683, 0.8353, 0.1034, 0.8353, 0.1034, 0.849, 0.07683, 0.8353, 0.07661, 0.8353, 0.1034, 0.8353, 0.07661, 0.8295, 0.1034, 0.8295, 0.1034, 0.8353, 0.07661, 0.8295, 0.07661, 0.9348, 0.9362, 0.03622, 0.9362, 0.03622, 0.03757, 0.9348, 0.9362, 0.03622, 0.03757, 0.9348, 0.03757, 0.03456, -0.0002422, 0.03456, 0.9997, 0.003309, 0.9685, 0.03456, -0.0002422, 0.003309, 0.9685, 0.003309, 0.03101, 0.03456, -0.0002322, 0.03456, 0.9998, 0.003309, 0.9685, 0.03456, -0.0002322, 0.003309, 0.9685, 0.003309, 0.03101, 0.03456, -0.0002422, 0.03456, 0.9997, 0.003309, 0.9685, 0.03456, -0.0002422, 0.003309, 0.9685, 0.003309, 0.03101, 0.03456, -0.0002322, 0.03456, 0.9998, 0.003309, 0.9685, 0.03456, -0.0002322, 0.003309, 0.9685, 0.003309, 0.03101, 0.6015, 0.7962, 0.5915, 0.7883, 0.6013, 0.7881, 0.5915, 0.7883, 0.6015, 0.7962, 0.5917, 0.7964, 0.6034, 0.8735, 0.5917, 0.7964, 0.6015, 0.7962, 0.5917, 0.7964, 0.6034, 0.8735, 0.5926, 0.8295, 0.5926, 0.8295, 0.6034, 0.8735, 0.5815, 0.8298, 0.5728, 0.8742, 0.5815, 0.8298, 0.6034, 0.8735, 0.5709, 0.7969, 0.5815, 0.8298, 0.5728, 0.8742, 0.5815, 0.8298, 0.5709, 0.7969, 0.5806, 0.7967, 0.5707, 0.7888, 0.5806, 0.7967, 0.5709, 0.7969, 0.5806, 0.7967, 0.5707, 0.7888, 0.5804, 0.7886, 0.5705, 0.7808, 0.5804, 0.7886, 0.5707, 0.7888, 0.5804, 0.7886, 0.5705, 0.7808, 0.5802, 0.7805, 0.5705, 0.7808, 0.58, 0.7724, 0.5802, 0.7805, 0.58, 0.7724, 0.5705, 0.7808, 0.5703, 0.7727, 0.5703, 0.7727, 0.5798, 0.7643, 0.58, 0.7724, 0.5798, 0.7643, 0.5703, 0.7727, 0.5701, 0.7646, 0.5701, 0.7646, 0.5796, 0.7563, 0.5798, 0.7643, 0.5796, 0.7563, 0.5701, 0.7646, 0.5699, 0.7565, 0.5699, 0.7565, 0.5792, 0.7406, 0.5796, 0.7563, 0.5687, 0.7096, 0.5792, 0.7406, 0.5699, 0.7565, 0.5687, 0.7096, 0.5903, 0.7404, 0.5792, 0.7406, 0.5993, 0.7089, 0.5903, 0.7404, 0.5687, 0.7096, 0.5993, 0.7089, 0.5907, 0.756, 0.5903, 0.7404, 0.5907, 0.756, 0.5993, 0.7089, 0.6005, 0.7557, 0.6005, 0.7557, 0.5909, 0.7641, 0.5907, 0.756, 0.5909, 0.7641, 0.6005, 0.7557, 0.6007, 0.7638, 0.6007, 0.7638, 0.5911, 0.7722, 0.5909, 0.7641, 0.5911, 0.7722, 0.6007, 0.7638, 0.6009, 0.7719, 0.6009, 0.7719, 0.5913, 0.7802, 0.5911, 0.7722, 0.5913, 0.7802, 0.6009, 0.7719, 0.6011, 0.78, 0.6013, 0.7881, 0.5913, 0.7802, 0.6011, 0.78, 0.5913, 0.7802, 0.6013, 0.7881, 0.5915, 0.7883, 0.8294, 0.1303, 0.8357, 0.1071, 0.8294, 0.1035, 0.8357, 0.1071, 0.8294, 0.1303, 0.8393, 0.1133, 0.8393, 0.1133, 0.8294, 0.1303, 0.8393, 0.1205, 0.8393, 0.1205, 0.8294, 0.1303, 0.8357, 0.1267, 0.8356, 0.05911, 0.8294, 0.03589, 0.8294, 0.0627, 0.8294, 0.03589, 0.8356, 0.05911, 0.8392, 0.05289, 0.8294, 0.03589, 0.8392, 0.05289, 0.8392, 0.04571, 0.8294, 0.03589, 0.8392, 0.04571, 0.8356, 0.03948, 0.8604, 0.04943, 0.8604, 0.06261, 0.8622, 0.05602, 0.8604, 0.06261, 0.8604, 0.04943, 0.8556, 0.06744, 0.8556, 0.06744, 0.8604, 0.04943, 0.8556, 0.04461, 0.8556, 0.06744, 0.8556, 0.04461, 0.849, 0.04284, 0.8556, 0.06744, 0.849, 0.04284, 0.849, 0.06921, 0.849, 0.06921, 0.849, 0.04284, 0.8353, 0.04262, 0.849, 0.06921, 0.8353, 0.04262, 0.8353, 0.06943, 0.8353, 0.06943, 0.8353, 0.04262, 0.8295, 0.04262, 0.8353, 0.06943, 0.8295, 0.04262, 0.8295, 0.06943, 0.8231, 0.07722, 0.8299, 0.07003, 0.8231, 0.07003, 0.8299, 0.07003, 0.8231, 0.07722, 0.8299, 0.07722, 0.8299, 0.07722, 0.8367, 0.07003, 0.8299, 0.07003, 0.8367, 0.07003, 0.8299, 0.07722, 0.8367, 0.07722, 0.8367, 0.07722, 0.8504, 0.07003, 0.8367, 0.07003, 0.8504, 0.07003, 0.8367, 0.07722, 0.8504, 0.07722, 0.8504, 0.07722, 0.8445, 0.0844, 0.8504, 0.0844, 0.8445, 0.0844, 0.8504, 0.07722, 0.7508, 0.0844, 0.7508, 0.0844, 0.8504, 0.07722, 0.7508, 0.07722, 0.7508, 0.07722, 0.8504, 0.07722, 0.8445, 0.07722, 0.8445, 0.07003, 0.7508, 0.07722, 0.8445, 0.07722, 0.7508, 0.07722, 0.8445, 0.07003, 0.7508, 0.07003, 0.8445, 0.07003, 0.7508, 0.06285, 0.7508, 0.07003, 0.7508, 0.06285, 0.8445, 0.07003, 0.8445, 0.06285, 0.8445, 0.06285, 0.7508, 0.05567, 0.7508, 0.06285, 0.7508, 0.05567, 0.8445, 0.06285, 0.8445, 0.05567, 0.8445, 0.05567, 0.7508, 0.04848, 0.7508, 0.05567, 0.7508, 0.04848, 0.8445, 0.05567, 0.8445, 0.04848, 0.8445, 0.0413, 0.7508, 0.04848, 0.8445, 0.04848, 0.7508, 0.04848, 0.8445, 0.0413, 0.7508, 0.0413, 0.017, 0.01977, 0.009814, 0.01295, 0.017, 0.01295, 0.009814, 0.01295, 0.017, 0.01977, 0.009814, 0.01977, 0.8504, 0.1131, 0.7508, 0.1131, 0.8445, 0.1131, 0.8504, 0.1131, 0.7508, 0.106, 0.7508, 0.1131, 0.8777, 0.106, 0.8845, 0.1131, 0.8845, 0.106, 0.8845, 0.1131, 0.8777, 0.106, 0.8777, 0.1131, 0.8709, 0.106, 0.8777, 0.1131, 0.8777, 0.106, 0.8777, 0.1131, 0.8709, 0.106, 0.8709, 0.1131, 0.8709, 0.106, 0.864, 0.1131, 0.8709, 0.1131, 0.864, 0.1131, 0.8709, 0.106, 0.864, 0.106, 0.864, 0.106, 0.8504, 0.1131, 0.864, 0.1131, 0.8504, 0.1131, 0.864, 0.106, 0.8504, 0.106, 0.8504, 0.106, 0.7508, 0.106, 0.8504, 0.1131, 0.7508, 0.106, 0.8504, 0.106, 0.8445, 0.106, 0.8445, 0.09877, 0.7508, 0.106, 0.8445, 0.106, 0.7508, 0.106, 0.8445, 0.09877, 0.7508, 0.09877, 0.8445, 0.09159, 0.7508, 0.09877, 0.8445, 0.09877, 0.7508, 0.09877, 0.8445, 0.09159, 0.7508, 0.09159, 0.8445, 0.0844, 0.7508, 0.09159, 0.8445, 0.09159, 0.7508, 0.09159, 0.8445, 0.0844, 0.7508, 0.0844, 0.8445, 0.0844, 0.7508, 0.07722, 0.7508, 0.0844, 0.7508, 0.07722, 0.8445, 0.0844, 0.8445, 0.07722, 0.8445, 0.07722, 0.7508, 0.07003, 0.7508, 0.07722, 0.7508, 0.07003, 0.8445, 0.07722, 0.8445, 0.07003, 0.8108, 0.03782, 0.8053, 0.04355, 0.8126, 0.03014, 0.7532, 0.09831, 0.8126, 0.03014, 0.8053, 0.04355, 0.7532, 0.09831, 0.8104, 0.02256, 0.8126, 0.03014, 0.7532, 0.09831, 0.8047, 0.01711, 0.8104, 0.02256, 0.7532, 0.09831, 0.797, 0.01525, 0.8047, 0.01711, 0.797, 0.01525, 0.7532, 0.09831, 0.7512, 0.01639, 0.8333, 0.1746, 0.8435, 0.1789, 0.8375, 0.1789, 0.8435, 0.1789, 0.8333, 0.1746, 0.8333, 0.1686, 0.8435, 0.1789, 0.8333, 0.1686, 0.8477, 0.1746, 0.8477, 0.1746, 0.8333, 0.1686, 0.8477, 0.1686, 0.8477, 0.1686, 0.8333, 0.1686, 0.8375, 0.1644, 0.8477, 0.1686, 0.8375, 0.1644, 0.8435, 0.1644, 0.8294, 0.1926, 0.8333, 0.1866, 0.8333, 0.1926, 0.8333, 0.1866, 0.8294, 0.1926, 0.8294, 0.1866, 0.8294, 0.1806, 0.8333, 0.1866, 0.8294, 0.1866, 0.8333, 0.1866, 0.8294, 0.1806, 0.8333, 0.1806, 0.8294, 0.1746, 0.8333, 0.1806, 0.8294, 0.1806, 0.8333, 0.1806, 0.8294, 0.1746, 0.8333, 0.1746, 0.8294, 0.1746, 0.8333, 0.1686, 0.8333, 0.1746, 0.8333, 0.1686, 0.8294, 0.1746, 0.8294, 0.1686, 0.8294, 0.1686, 0.8333, 0.1627, 0.8333, 0.1686, 0.8333, 0.1627, 0.8294, 0.1686, 0.8294, 0.1627, 0.8294, 0.1567, 0.8333, 0.1627, 0.8294, 0.1627, 0.8333, 0.1627, 0.8294, 0.1567, 0.8333, 0.1567, 0.8294, 0.1507, 0.8333, 0.1567, 0.8294, 0.1567, 0.8333, 0.1567, 0.8294, 0.1507, 0.8333, 0.1507, 0.8294, 0.1507, 0.8333, 0.1447, 0.8333, 0.1507, 0.8333, 0.1447, 0.8294, 0.1507, 0.8294, 0.1447, 0.8203, -0.01143, 0.8038, -0.06244, 0.8191, -0.06282, 0.8038, -0.06244, 0.8203, -0.01143, 0.7962, -0.0602, 0.7962, -0.0602, 0.8203, -0.01143, 0.7908, -0.05448, 0.7908, -0.05448, 0.8203, -0.01143, 0.7889, -0.04679, 0.7889, -0.04679, 0.8203, -0.01143, 0.7969, -0.03376, 0.7912, -0.03921, 0.7889, -0.04679, 0.7969, -0.03376, 0.5956, 0.8395, 0.5835, 0.7884, 0.5943, 0.7881, 0.5835, 0.7884, 0.5956, 0.8395, 0.5848, 0.8398, 0.6193, 0.9796, 0.6234, 0.421, 0.6244, 0.9796, 0.6234, 0.421, 0.6193, 0.9796, 0.6183, 0.421, 0.6142, 0.9796, 0.6183, 0.421, 0.6193, 0.9796, 0.6183, 0.421, 0.6142, 0.9796, 0.6132, 0.421, 0.6091, 0.9796, 0.6132, 0.421, 0.6142, 0.9796, 0.6132, 0.421, 0.6091, 0.9796, 0.6082, 0.421, 0.604, 0.9796, 0.6082, 0.421, 0.6091, 0.9796, 0.6082, 0.421, 0.604, 0.9796, 0.6031, 0.421, 0.599, 0.9796, 0.6031, 0.421, 0.604, 0.9796, 0.6031, 0.421, 0.599, 0.9796, 0.598, 0.421, 0.5939, 0.9796, 0.598, 0.421, 0.599, 0.9796, 0.598, 0.421, 0.5939, 0.9796, 0.5929, 0.421, 0.5888, 0.9796, 0.5929, 0.421, 0.5939, 0.9796, 0.5929, 0.421, 0.5888, 0.9796, 0.5878, 0.421, 0.5837, 0.9796, 0.5878, 0.421, 0.5888, 0.9796, 0.5878, 0.421, 0.5837, 0.9796, 0.5827, 0.421, 0.5786, 0.9796, 0.5827, 0.421, 0.5837, 0.9796, 0.5827, 0.421, 0.5786, 0.9796, 0.5776, 0.421, 0.5786, 0.9796, 0.5725, 0.421, 0.5776, 0.421, 0.5725, 0.421, 0.5786, 0.9796, 0.5735, 0.9796, 0.5735, 0.9796, 0.5674, 0.421, 0.5725, 0.421, 0.5674, 0.421, 0.5735, 0.9796, 0.5684, 0.9796, 0.5684, 0.9796, 0.5623, 0.421, 0.5674, 0.421, 0.5623, 0.421, 0.5684, 0.9796, 0.5633, 0.9796, 0.8375, 0.1789, 0.8435, 0.1789, 0.8333, 0.1746, 0.8333, 0.1686, 0.8333, 0.1746, 0.8435, 0.1789, 0.8477, 0.1746, 0.8333, 0.1686, 0.8435, 0.1789, 0.8477, 0.1686, 0.8333, 0.1686, 0.8477, 0.1746, 0.8375, 0.1644, 0.8333, 0.1686, 0.8477, 0.1686, 0.8435, 0.1644, 0.8375, 0.1644, 0.8477, 0.1686, 0.859, -0.0409, 0.8535, -0.03517, 0.8608, -0.04858, 0.8312, -0.0117, 0.8608, -0.04858, 0.8535, -0.03517, 0.8312, -0.0117, 0.8586, -0.05616, 0.8608, -0.04858, 0.8312, -0.0117, 0.8529, -0.06161, 0.8586, -0.05616, 0.8312, -0.0117, 0.8452, -0.06347, 0.8529, -0.06161, 0.8452, -0.06347, 0.8312, -0.0117, 0.8299, -0.06309, 0.7508, 0.07003, 0.7409, 0.07985, 0.7472, 0.07626, 0.7508, 0.07003, 0.7338, 0.07985, 0.7409, 0.07985, 0.7508, 0.06285, 0.7338, 0.07985, 0.7508, 0.07003, 0.7508, 0.06285, 0.7275, 0.07626, 0.7338, 0.07985, 0.7472, 0.05663, 0.7275, 0.07626, 0.7508, 0.06285, 0.7472, 0.05663, 0.724, 0.07003, 0.7275, 0.07626, 0.7409, 0.05304, 0.724, 0.07003, 0.7472, 0.05663, 0.7409, 0.05304, 0.724, 0.06285, 0.724, 0.07003, 0.7338, 0.05304, 0.724, 0.06285, 0.7409, 0.05304, 0.724, 0.06285, 0.7338, 0.05304, 0.7275, 0.05663, 0.8294, 0.1447, 0.8294, 0.1507, 0.8333, 0.1447, 0.8333, 0.1507, 0.8333, 0.1447, 0.8294, 0.1507, 0.8333, 0.1507, 0.8294, 0.1507, 0.8333, 0.1567, 0.8294, 0.1567, 0.8333, 0.1567, 0.8294, 0.1507, 0.8333, 0.1567, 0.8294, 0.1567, 0.8333, 0.1627, 0.8294, 0.1627, 0.8333, 0.1627, 0.8294, 0.1567, 0.8294, 0.1627, 0.8294, 0.1686, 0.8333, 0.1627, 0.8333, 0.1686, 0.8333, 0.1627, 0.8294, 0.1686, 0.8294, 0.1686, 0.8294, 0.1746, 0.8333, 0.1686, 0.8333, 0.1746, 0.8333, 0.1686, 0.8294, 0.1746, 0.8333, 0.1746, 0.8294, 0.1746, 0.8333, 0.1806, 0.8294, 0.1806, 0.8333, 0.1806, 0.8294, 0.1746, 0.8333, 0.1806, 0.8294, 0.1806, 0.8333, 0.1866, 0.8294, 0.1866, 0.8333, 0.1866, 0.8294, 0.1806, 0.8294, 0.1866, 0.8294, 0.1926, 0.8333, 0.1866, 0.8333, 0.1926, 0.8333, 0.1866, 0.8294, 0.1926, 0.7484, -0.09544, 0.7963, -0.01467, 0.7505, -0.01353, 0.7963, -0.01467, 0.7484, -0.09544, 0.8038, -0.0169, 0.8038, -0.0169, 0.7484, -0.09544, 0.8093, -0.02263, 0.8093, -0.02263, 0.7484, -0.09544, 0.8111, -0.03031, 0.8111, -0.03031, 0.7484, -0.09544, 0.8032, -0.04334, 0.8089, -0.03789, 0.8111, -0.03031, 0.8032, -0.04334, 0.8604, 0.08343, 0.8604, 0.09661, 0.8622, 0.09002, 0.8604, 0.09661, 0.8604, 0.08343, 0.8556, 0.0786, 0.8604, 0.09661, 0.8556, 0.0786, 0.8556, 0.1014, 0.8556, 0.1014, 0.8556, 0.0786, 0.849, 0.07683, 0.8556, 0.1014, 0.849, 0.07683, 0.849, 0.1032, 0.849, 0.1032, 0.849, 0.07683, 0.8353, 0.1034, 0.8353, 0.1034, 0.849, 0.07683, 0.8353, 0.07661, 0.8353, 0.1034, 0.8353, 0.07661, 0.8295, 0.1034, 0.8295, 0.1034, 0.8353, 0.07661, 0.8295, 0.07661, 0.609, 0.9632, 0.5689, 0.9638, 0.5687, 0.9573, 0.6092, 0.9573, 0.5625, 0.9572, 0.5617, 0.551, 0.5687, 0.5509, 0.5687, 0.9573, 0.5685, 0.5451, 0.6091, 0.5452, 0.6092, 0.5509, 0.5687, 0.5509, 0.6157, 0.5511, 0.6154, 0.9574, 0.6092, 0.9573, 0.6092, 0.5509, 0.6092, 0.9573, 0.5687, 0.9573, 0.5687, 0.5509, 0.6092, 0.5509])
me_fling_support_01_reference_001.materials.append(mat_railing_underground)
me_fling_support_01_reference_001.materials.append(mat_wood_panel_128x256_01)
me_fling_support_01_reference_001.materials.append(mat_squarebeams_skin2)
me_fling_support_01_reference_001.use_remesh_preserve_volume = False
me_fling_support_01_reference_001.use_remesh_preserve_attributes = False
me_fling_support_01_reference_001.use_mirror_vertex_groups = False
me_fling_support_01_reference_001.update()
arm_fling_support_01_reference_skeleton = bpy.data.armatures.new('fling_support_01_reference_skeleton')  # bones are not reproduced

# ---- objects
ob_fling_support_01_reference_skeleton = bpy.data.objects.new('fling_support_01_reference_skeleton', arm_fling_support_01_reference_skeleton)
ob_under_covered_panel = bpy.data.objects.new('under_covered_panel', me_fling_support_01_reference_001)

# ---- transforms, parenting, visibility, modifiers, constraints
ob_fling_support_01_reference_skeleton.location = (0.0, 0.0, 0.0)
ob_fling_support_01_reference_skeleton.rotation_euler = (0.002508, -0.0007209, -9.226e-05)
ob_fling_support_01_reference_skeleton.show_in_front = True
ob_fling_support_01_reference_skeleton.lineart.crease_threshold = 0.0
ob_under_covered_panel.parent = ob_fling_support_01_reference_skeleton
ob_under_covered_panel.location = (-32.0, 0.0, 0.0)
ob_under_covered_panel.lineart.crease_threshold = 0.0
_vg = ob_under_covered_panel.vertex_groups.new(name='rot')
_vg.add([0, 1, 2, 3, 4, 5, 6, 7, 8, 9, 10, 11, 12, 13, 14, 15, 16, 50, 51, 68, 69, 70, 98, 99, 100, 101, 102, 121, 122, 127, 128, 129, 130, 131, 132, 133, 134, 135, 136, 137, 138, 139, 140, 141, 142, 143, 144, 145, 146, 147, 148, 149, 150, 151, 152, 153, 154, 188, 189, 206, 207, 208, 236, 237, 238, 239, 240, 259, 260, 265, 266, 267, 268, 269, 270, 271, 272, 273, 274, 275], 1.0, 'REPLACE')
_vg = ob_under_covered_panel.vertex_groups.new(name='piston')
_vg.add([17, 18, 19, 20, 21, 22, 23, 24, 25, 26, 27, 28, 29, 30, 31, 32, 33, 34, 35, 36, 37, 38, 39, 40, 41, 42, 43, 44, 45, 46, 47, 48, 49, 52, 53, 54, 55, 56, 57, 58, 59, 60, 61, 62, 63, 64, 65, 66, 67, 72, 74, 76, 78, 80, 82, 84, 86, 88, 89, 92, 93, 95, 96, 97, 103, 104, 105, 106, 107, 108, 109, 110, 111, 112, 113, 114, 115, 116, 117, 118, 119, 120, 123, 124, 125, 126, 155, 156, 157, 158, 159, 160, 161, 162, 163, 164, 165, 166, 167, 168, 169, 170, 171, 172, 173, 174, 175, 176, 177, 178, 179, 180, 181, 182, 183, 184, 185, 186, 187, 190, 191, 192, 193, 194, 195, 196, 197, 198, 199, 200, 201, 202, 203, 204, 205, 210, 212, 214, 216, 218, 220, 222, 224, 226, 227, 230, 231, 233, 234, 235, 241, 242, 243, 244, 245, 246, 247, 248, 249, 250, 251, 252, 253, 254, 255, 256, 257, 258, 261, 262, 263, 264], 1.0, 'REPLACE')
_vg = ob_under_covered_panel.vertex_groups.new(name='piston_end')
_vg.add([71, 73, 75, 77, 79, 81, 83, 85, 87, 90, 91, 94, 209, 211, 213, 215, 217, 219, 221, 223, 225, 228, 229, 232], 1.0, 'REPLACE')
_m = ob_under_covered_panel.modifiers.new('Armature', 'ARMATURE')
_m.object = ob_fling_support_01_reference_skeleton
_m = ob_under_covered_panel.modifiers.new('EdgeSplit', 'EDGE_SPLIT')
_m.split_angle = 0.5376

# ---- collection membership
col_collection_1.objects.link(ob_fling_support_01_reference_skeleton)
col_collection_1.objects.link(ob_under_covered_panel)

# ---- scene / render settings (as saved in the file)
scene.frame_start = 1; scene.frame_end = 250; scene.frame_set(80)
scene.render.engine = 'BLENDER_EEVEE_NEXT'
scene.render.resolution_percentage = 50
scene.render.dither_intensity = 0.0
scene.cycles.use_denoising = False
scene.cycles.samples = 128
scene.cycles.sampling_pattern = 'TABULATED_SOBOL'
scene.cycles.light_sampling_threshold = 0.0
scene.cycles.use_adaptive_sampling = False
scene.cycles.use_light_tree = False
scene.cycles.blur_glossy = 0.0
scene.cycles.sample_clamp_indirect = 0.0
scene.view_settings.view_transform = 'Standard'
bpy.context.view_layer.update()

# ---- added for rendering (the .blend has no active camera and no usable light): camera, sun
cam_auto = bpy.data.cameras.new('AutoCamera')
cam_auto.lens = 50.0
cam_auto.sensor_width = 36.0
cam_auto.clip_end = 3846.95
ob_auto_camera = bpy.data.objects.new('AutoCamera', cam_auto)
scene.collection.objects.link(ob_auto_camera)
ob_auto_camera.location = (219.255, -262.85, 99.3605)
ob_auto_camera.rotation_euler = (1.09748, -7.21219e-08, 0.694738)
scene.camera = ob_auto_camera
light_auto_sun = bpy.data.lights.new('AutoSun', 'SUN')
light_auto_sun.energy = 3.0
light_auto_sun.angle = 0.0523599
ob_auto_sun = bpy.data.objects.new('AutoSun', light_auto_sun)
scene.collection.objects.link(ob_auto_sun)
ob_auto_sun.rotation_euler = (0.872665, 0.174533, 0.523599)
bpy.context.view_layer.update()
